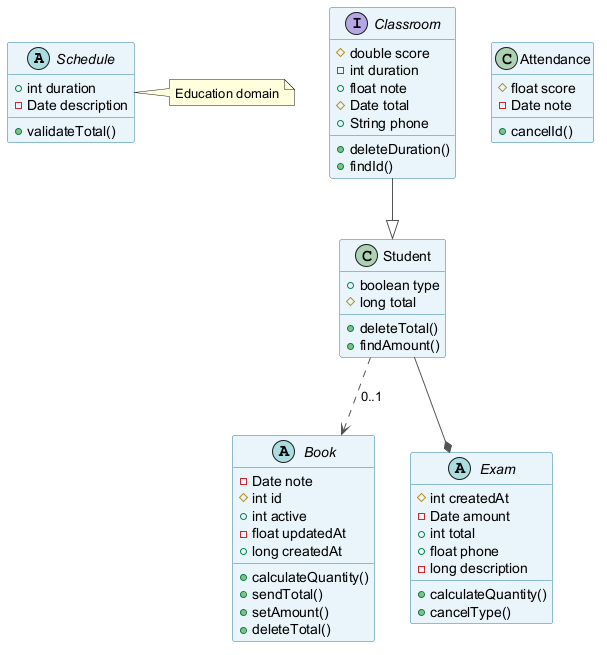

The diagram above was rendered by PlantUML. Its source (embedded in the PNG):
@startuml
skinparam backgroundColor #FFFFFF
skinparam classBackgroundColor #E8F4FA
skinparam classBorderColor #2C7DA0
skinparam ArrowColor #555555
abstract class Schedule {
  +int duration
  -Date description
  +validateTotal()
}
abstract class Book {
  -Date note
  #int id
  +int active
  -float updatedAt
  +long createdAt
  +calculateQuantity()
  +sendTotal()
  +setAmount()
  +deleteTotal()
}
abstract class Exam {
  #int createdAt
  -Date amount
  +int total
  +float phone
  -long description
  +calculateQuantity()
  +cancelType()
}
interface Classroom {
  #double score
  -int duration
  +float note
  #Date total
  +String phone
  +deleteDuration()
  +findId()
}
class Student {
  +boolean type
  #long total
  +deleteTotal()
  +findAmount()
}
class Attendance {
  #float score
  -Date note
  +cancelId()
}
Student --* Exam
Student ..> Book : "0..1"
Classroom --|> Student
note right of Schedule : Education domain
@enduml